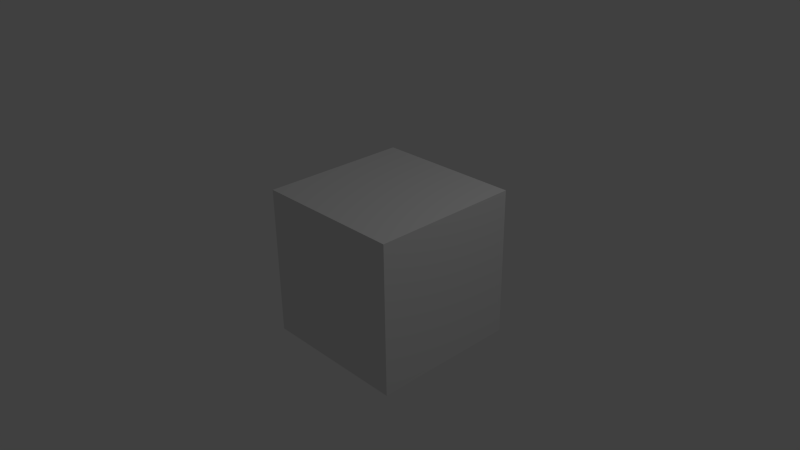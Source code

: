 # Source: untitled.blend  (saved by Blender 2.74.0; exported with 4.5.12 LTS)
import bpy
from mathutils import Matrix  # noqa: F401  (used for matrix-valued properties, if any)

bpy.ops.wm.read_factory_settings(use_empty=True)
scene = bpy.context.scene
scene.name = 'Scene'

# ---- collections
col_collection_1 = bpy.data.collections.new('Collection 1'); scene.collection.children.link(col_collection_1)

# ---- materials (node trees are filled in below, after node groups)
mat_material = bpy.data.materials.new('Material')
mat_material.alpha_threshold = 0.0
mat_material.use_transparent_shadow = False
mat_material.roughness = 0.5
mat_material.line_color = (0.0, 0.0, 0.0, 1.0)

# ---- material node trees

# ---- world
world_world = bpy.data.worlds.new('World'); scene.world = world_world
world_world.color = (0.05088, 0.05088, 0.05088)
world_world.use_sun_shadow = False
world_world.sun_shadow_jitter_overblur = 0.0
world_world.cycles.sampling_method = 'MANUAL'
world_world.cycles.sample_map_resolution = 256

# ---- cameras
cam_camera = bpy.data.cameras.new('Camera')
cam_camera.clip_end = 100.0
cam_camera.lens = 35.0
cam_camera.sensor_width = 32.0
cam_camera.sensor_height = 18.0
cam_camera.ortho_scale = 7.314
cam_camera.dof.focus_distance = 0.0
cam_camera.dof.aperture_fstop = 128.0

# ---- lights
light_lamp = bpy.data.lights.new('Lamp', 'POINT')
light_lamp.transmission_factor = 0.0
light_lamp.cutoff_distance = 30.0
light_lamp.energy = 100.0
light_lamp.shadow_buffer_clip_start = 1.001
light_lamp.shadow_soft_size = 0.1
light_lamp.shadow_maximum_resolution = 0.006
light_lamp.use_absolute_resolution = True
light_lamp.cycles.use_multiple_importance_sampling = False

# ---- meshes
me_cube = bpy.data.meshes.new('Cube')
me_cube.from_pydata([(1.0, 1.0, -1.0), (1.0, -1.0, -1.0), (-1.0, -1.0, -1.0), (-1.0, 1.0, -1.0), (1.0, 1.0, 1.0), (1.0, -1.0, 1.0), (-1.0, -1.0, 1.0), (-1.0, 1.0, 1.0)], [], [(0, 1, 2, 3), (4, 7, 6, 5), (0, 4, 5, 1), (1, 5, 6, 2), (2, 6, 7, 3), (4, 0, 3, 7)])
me_cube.materials.append(mat_material)
me_cube.use_remesh_preserve_volume = False
me_cube.use_remesh_preserve_attributes = False
me_cube.use_mirror_vertex_groups = False
me_cube.update()

# ---- objects
ob_cube = bpy.data.objects.new('Cube', me_cube)
ob_lamp = bpy.data.objects.new('Lamp', light_lamp)
ob_camera = bpy.data.objects.new('Camera', cam_camera)

# ---- transforms, parenting, visibility, modifiers, constraints
ob_cube.location = (0.311, 0.0, 0.0)
ob_cube.lock_rotations_4d = False
ob_cube.empty_display_type = 'ARROWS'
ob_cube.hide_viewport = True
ob_cube.lineart.crease_threshold = 0.0
ob_lamp.location = (4.076, 1.005, 5.904)
ob_lamp.rotation_euler = (0.6503, 0.05522, 1.866)
ob_lamp.lock_rotations_4d = False
ob_lamp.empty_display_type = 'ARROWS'
ob_lamp.color = (0.0, 0.0, 0.0, 0.0)
ob_lamp.lineart.crease_threshold = 0.0
ob_camera.location = (7.481, -6.508, 5.344)
ob_camera.rotation_euler = (1.109, 0.01082, 0.8149)
ob_camera.lock_rotations_4d = False
ob_camera.empty_display_type = 'ARROWS'
ob_camera.color = (0.0, 0.0, 0.0, 0.0)
ob_camera.display_type = 'WIRE'
ob_camera.lineart.crease_threshold = 0.0

# ---- collection membership
col_collection_1.objects.link(ob_cube)
col_collection_1.objects.link(ob_lamp)
col_collection_1.objects.link(ob_camera)

# ---- scene / render settings (as saved in the file)
scene.camera = ob_camera
scene.frame_start = 1; scene.frame_end = 250; scene.frame_set(9)
scene.render.engine = 'BLENDER_EEVEE_NEXT'
scene.render.resolution_percentage = 50
scene.render.dither_intensity = 0.0
scene.cycles.use_denoising = False
scene.cycles.samples = 10
scene.cycles.sampling_pattern = 'TABULATED_SOBOL'
scene.cycles.light_sampling_threshold = 0.0
scene.cycles.use_adaptive_sampling = False
scene.cycles.use_light_tree = False
scene.cycles.blur_glossy = 0.0
scene.cycles.pixel_filter_type = 'GAUSSIAN'
scene.cycles.sample_clamp_indirect = 0.0
scene.view_settings.view_transform = 'Standard'
bpy.context.view_layer.update()
